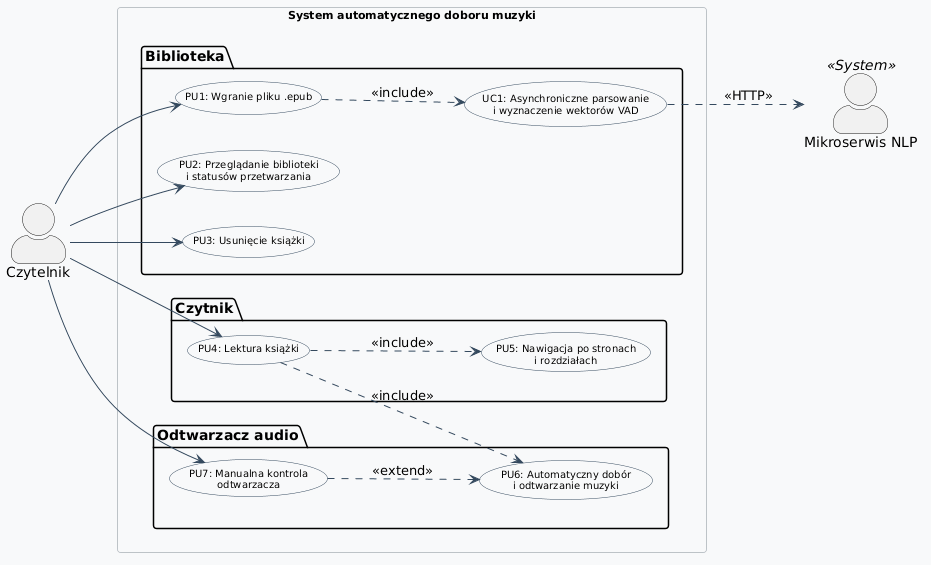

The diagram above was rendered by PlantUML. Its source (embedded in the PNG):
@startuml
left to right direction
    skinparam shadowing false
    skinparam roundcorner 6
    skinparam actorStyle awesome

    skinparam usecase {
        BackgroundColor #FFFFFF
        BorderColor #34495E
        ArrowColor #34495E
        FontSize 10
    }
    skinparam rectangle {
        BackgroundColor #F8F9FA
        BorderColor #BDC3C7
        FontStyle bold
        FontSize 11
    }

    actor "Czytelnik" as user
    actor "Mikroserwis NLP" as nlp <<System>>

    rectangle "System automatycznego doboru muzyki" {

        package "Biblioteka" {
            usecase "PU1: Wgranie pliku .epub" as PU1
            usecase "PU2: Przeglądanie biblioteki\ni statusów przetwarzania" as PU2
            usecase "PU3: Usunięcie książki" as PU3
            usecase "UC1: Asynchroniczne parsowanie\ni wyznaczenie wektorów VAD" as UC1
        }

        package "Czytnik" {
            usecase "PU4: Lektura książki" as PU4
            usecase "PU5: Nawigacja po stronach\ni rozdziałach" as PU5
        }

        package "Odtwarzacz audio" {
            usecase "PU6: Automatyczny dobór\ni odtwarzanie muzyki" as PU6
            usecase "PU7: Manualna kontrola\nodtwarzacza" as PU7
        }
    }

    user --> PU1
    user --> PU2
    user --> PU3
    user --> PU4
    user --> PU7

    PU1 ..> UC1 : <<include>>
    UC1 ..> nlp : <<HTTP>>
    PU4 ..> PU5 : <<include>>
    PU4 ..> PU6 : <<include>>
    PU7 ..> PU6 : <<extend>>
@enduml